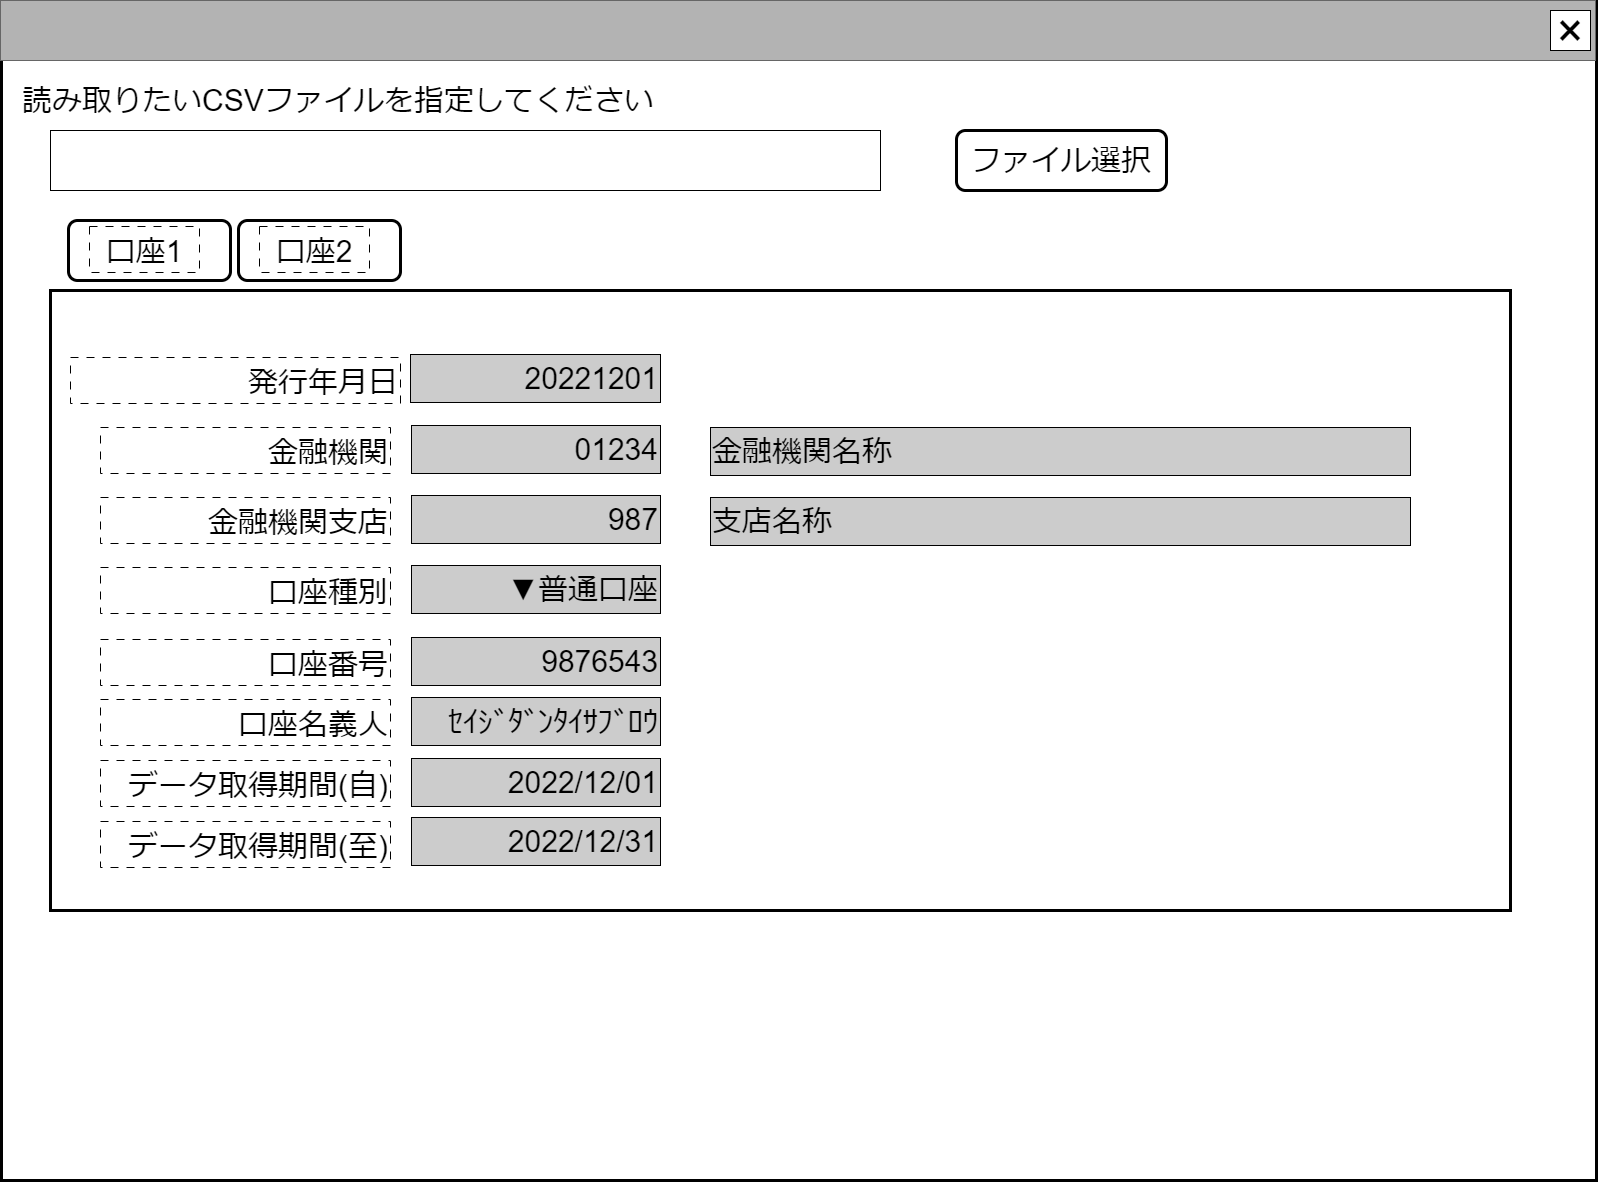

The diagram above was exported from draw.io. Its source (the exported page's mxGraphModel, read from the mxfile embedded in the PNG):
<mxGraphModel dx="866" dy="518" grid="1" gridSize="10" guides="1" tooltips="1" connect="1" arrows="1" fold="1" page="1" pageScale="1" pageWidth="1600" pageHeight="1200" math="0" shadow="0">
  <root>
    <mxCell id="0" />
    <mxCell id="cFaB45KztUIKXS-_cTrr-9" value="ウインドウ" style="locked=1;" parent="0" />
    <mxCell id="cFaB45KztUIKXS-_cTrr-10" value="" style="rounded=0;whiteSpace=wrap;html=1;strokeWidth=3;" parent="cFaB45KztUIKXS-_cTrr-9" vertex="1">
      <mxGeometry x="1" y="1" width="1595" height="1179" as="geometry" />
    </mxCell>
    <mxCell id="cFaB45KztUIKXS-_cTrr-11" value="" style="rounded=0;whiteSpace=wrap;html=1;fillColor=#B3B3B3;fontColor=#333333;strokeColor=#666666;" parent="cFaB45KztUIKXS-_cTrr-9" vertex="1">
      <mxGeometry width="1595" height="60" as="geometry" />
    </mxCell>
    <mxCell id="cFaB45KztUIKXS-_cTrr-12" value="&lt;font style=&quot;font-size: 48px;&quot;&gt;×&lt;/font&gt;" style="rounded=0;whiteSpace=wrap;html=1;" parent="cFaB45KztUIKXS-_cTrr-9" vertex="1">
      <mxGeometry x="1550" y="10" width="40" height="40" as="geometry" />
    </mxCell>
    <mxCell id="cFaB45KztUIKXS-_cTrr-14" value="名称未設定レイヤ" style="" parent="0" />
    <mxCell id="ColBS6U00L5lofz6xfWA-14" value="" style="rounded=0;whiteSpace=wrap;html=1;strokeWidth=3;" parent="cFaB45KztUIKXS-_cTrr-14" vertex="1">
      <mxGeometry x="50" y="290" width="1460" height="620" as="geometry" />
    </mxCell>
    <mxCell id="-aRjbIlAvJyihVMSlcDC-142" value="&lt;span style=&quot;font-size: 30px;&quot;&gt;ファイル選択&lt;/span&gt;" style="rounded=1;whiteSpace=wrap;html=1;fillColor=#FFFFFF;strokeWidth=3;" parent="cFaB45KztUIKXS-_cTrr-14" vertex="1">
      <mxGeometry x="956" y="130" width="210" height="60" as="geometry" />
    </mxCell>
    <mxCell id="XEzsyxBTXAWv2MW_PeDP-0" value="&lt;span style=&quot;font-size: 30px;&quot;&gt;読み取りたいCSVファイルを指定してください&lt;/span&gt;" style="text;html=1;strokeColor=none;fillColor=none;align=left;verticalAlign=middle;whiteSpace=wrap;rounded=0;" parent="cFaB45KztUIKXS-_cTrr-14" vertex="1">
      <mxGeometry x="20" y="80" width="720" height="40" as="geometry" />
    </mxCell>
    <mxCell id="XEzsyxBTXAWv2MW_PeDP-2" value="" style="rounded=0;whiteSpace=wrap;html=1;" parent="cFaB45KztUIKXS-_cTrr-14" vertex="1">
      <mxGeometry x="50" y="130" width="830" height="60" as="geometry" />
    </mxCell>
    <mxCell id="ColBS6U00L5lofz6xfWA-0" value="&lt;span style=&quot;font-size: 30px;&quot;&gt;発行年月日&lt;/span&gt;" style="rounded=0;whiteSpace=wrap;html=1;align=right;dashed=1;dashPattern=8 8;verticalAlign=bottom;" parent="cFaB45KztUIKXS-_cTrr-14" vertex="1">
      <mxGeometry x="70" y="357" width="330" height="46" as="geometry" />
    </mxCell>
    <mxCell id="ColBS6U00L5lofz6xfWA-1" value="&lt;font style=&quot;font-size: 30px;&quot;&gt;20221201&lt;/font&gt;" style="rounded=0;whiteSpace=wrap;html=1;align=right;fillColor=#CCCCCC;" parent="cFaB45KztUIKXS-_cTrr-14" vertex="1">
      <mxGeometry x="410" y="354" width="250" height="48" as="geometry" />
    </mxCell>
    <mxCell id="ColBS6U00L5lofz6xfWA-2" value="&lt;span style=&quot;font-size: 30px;&quot;&gt;金融機関&lt;/span&gt;" style="rounded=0;whiteSpace=wrap;html=1;align=right;dashed=1;dashPattern=8 8;verticalAlign=bottom;" parent="cFaB45KztUIKXS-_cTrr-14" vertex="1">
      <mxGeometry x="100" y="427" width="290" height="46" as="geometry" />
    </mxCell>
    <mxCell id="ColBS6U00L5lofz6xfWA-3" value="&lt;span style=&quot;font-size: 30px;&quot;&gt;金融機関名称&lt;/span&gt;" style="rounded=0;whiteSpace=wrap;html=1;align=left;fillColor=#CCCCCC;" parent="cFaB45KztUIKXS-_cTrr-14" vertex="1">
      <mxGeometry x="710" y="427" width="700" height="48" as="geometry" />
    </mxCell>
    <mxCell id="ColBS6U00L5lofz6xfWA-4" value="&lt;span style=&quot;font-size: 30px;&quot;&gt;01234&lt;/span&gt;" style="rounded=0;whiteSpace=wrap;html=1;align=right;fillColor=#CCCCCC;" parent="cFaB45KztUIKXS-_cTrr-14" vertex="1">
      <mxGeometry x="411" y="425" width="249" height="48" as="geometry" />
    </mxCell>
    <mxCell id="ColBS6U00L5lofz6xfWA-5" value="&lt;span style=&quot;font-size: 30px;&quot;&gt;金融機関支店&lt;/span&gt;" style="rounded=0;whiteSpace=wrap;html=1;align=right;dashed=1;dashPattern=8 8;verticalAlign=bottom;" parent="cFaB45KztUIKXS-_cTrr-14" vertex="1">
      <mxGeometry x="100" y="497" width="290" height="46" as="geometry" />
    </mxCell>
    <mxCell id="ColBS6U00L5lofz6xfWA-6" value="&lt;span style=&quot;font-size: 30px;&quot;&gt;支店名称&lt;/span&gt;" style="rounded=0;whiteSpace=wrap;html=1;align=left;fillColor=#CCCCCC;" parent="cFaB45KztUIKXS-_cTrr-14" vertex="1">
      <mxGeometry x="710" y="497" width="700" height="48" as="geometry" />
    </mxCell>
    <mxCell id="ColBS6U00L5lofz6xfWA-7" value="&lt;span style=&quot;font-size: 30px;&quot;&gt;987&lt;/span&gt;" style="rounded=0;whiteSpace=wrap;html=1;align=right;fillColor=#CCCCCC;" parent="cFaB45KztUIKXS-_cTrr-14" vertex="1">
      <mxGeometry x="411" y="495" width="249" height="48" as="geometry" />
    </mxCell>
    <mxCell id="ColBS6U00L5lofz6xfWA-8" value="&lt;span style=&quot;font-size: 30px;&quot;&gt;口座種別&lt;/span&gt;" style="rounded=0;whiteSpace=wrap;html=1;align=right;dashed=1;dashPattern=8 8;verticalAlign=bottom;" parent="cFaB45KztUIKXS-_cTrr-14" vertex="1">
      <mxGeometry x="100" y="567" width="290" height="46" as="geometry" />
    </mxCell>
    <mxCell id="ColBS6U00L5lofz6xfWA-9" value="&lt;span style=&quot;font-size: 30px;&quot;&gt;▼普通口座&lt;/span&gt;" style="rounded=0;whiteSpace=wrap;html=1;align=right;fillColor=#CCCCCC;" parent="cFaB45KztUIKXS-_cTrr-14" vertex="1">
      <mxGeometry x="411" y="565" width="249" height="48" as="geometry" />
    </mxCell>
    <mxCell id="ColBS6U00L5lofz6xfWA-10" value="&lt;span style=&quot;font-size: 30px;&quot;&gt;口座番号&lt;/span&gt;" style="rounded=0;whiteSpace=wrap;html=1;align=right;dashed=1;dashPattern=8 8;verticalAlign=bottom;" parent="cFaB45KztUIKXS-_cTrr-14" vertex="1">
      <mxGeometry x="100" y="639" width="290" height="46" as="geometry" />
    </mxCell>
    <mxCell id="ColBS6U00L5lofz6xfWA-11" value="&lt;span style=&quot;font-size: 30px;&quot;&gt;9876543&lt;/span&gt;" style="rounded=0;whiteSpace=wrap;html=1;align=right;fillColor=#CCCCCC;" parent="cFaB45KztUIKXS-_cTrr-14" vertex="1">
      <mxGeometry x="411" y="637" width="249" height="48" as="geometry" />
    </mxCell>
    <mxCell id="ColBS6U00L5lofz6xfWA-12" value="&lt;span style=&quot;font-size: 30px;&quot;&gt;口座名義人&lt;/span&gt;" style="rounded=0;whiteSpace=wrap;html=1;align=right;dashed=1;dashPattern=8 8;verticalAlign=bottom;" parent="cFaB45KztUIKXS-_cTrr-14" vertex="1">
      <mxGeometry x="100" y="699" width="290" height="46" as="geometry" />
    </mxCell>
    <mxCell id="ColBS6U00L5lofz6xfWA-13" value="&lt;span style=&quot;font-size: 30px;&quot;&gt;ｾｲｼﾞﾀﾞﾝﾀｲｻﾌﾞﾛｳ&lt;/span&gt;" style="rounded=0;whiteSpace=wrap;html=1;align=right;fillColor=#CCCCCC;" parent="cFaB45KztUIKXS-_cTrr-14" vertex="1">
      <mxGeometry x="411" y="697" width="249" height="48" as="geometry" />
    </mxCell>
    <mxCell id="ColBS6U00L5lofz6xfWA-15" value="" style="rounded=1;whiteSpace=wrap;html=1;strokeWidth=3;" parent="cFaB45KztUIKXS-_cTrr-14" vertex="1">
      <mxGeometry x="68" y="220" width="162" height="60" as="geometry" />
    </mxCell>
    <mxCell id="ColBS6U00L5lofz6xfWA-16" value="&lt;span style=&quot;font-size: 30px;&quot;&gt;口座1&lt;br&gt;&lt;/span&gt;" style="rounded=0;whiteSpace=wrap;html=1;align=center;dashed=1;dashPattern=8 8;verticalAlign=bottom;" parent="cFaB45KztUIKXS-_cTrr-14" vertex="1">
      <mxGeometry x="89" y="226" width="110" height="46" as="geometry" />
    </mxCell>
    <mxCell id="ColBS6U00L5lofz6xfWA-17" value="" style="rounded=1;whiteSpace=wrap;html=1;strokeWidth=3;" parent="cFaB45KztUIKXS-_cTrr-14" vertex="1">
      <mxGeometry x="238" y="220" width="162" height="60" as="geometry" />
    </mxCell>
    <mxCell id="ColBS6U00L5lofz6xfWA-18" value="&lt;span style=&quot;font-size: 30px;&quot;&gt;口座2&lt;br&gt;&lt;/span&gt;" style="rounded=0;whiteSpace=wrap;html=1;align=center;dashed=1;dashPattern=8 8;verticalAlign=bottom;" parent="cFaB45KztUIKXS-_cTrr-14" vertex="1">
      <mxGeometry x="259" y="226" width="110" height="46" as="geometry" />
    </mxCell>
    <mxCell id="LKO3ZLn39oALWTYyBSf5-0" value="&lt;span style=&quot;font-size: 30px;&quot;&gt;データ取得期間(自)&lt;/span&gt;" style="rounded=0;whiteSpace=wrap;html=1;align=right;dashed=1;dashPattern=8 8;verticalAlign=bottom;" vertex="1" parent="cFaB45KztUIKXS-_cTrr-14">
      <mxGeometry x="100" y="760" width="290" height="46" as="geometry" />
    </mxCell>
    <mxCell id="LKO3ZLn39oALWTYyBSf5-1" value="&lt;span style=&quot;font-size: 30px;&quot;&gt;2022/12/01&lt;br&gt;&lt;/span&gt;" style="rounded=0;whiteSpace=wrap;html=1;align=right;fillColor=#CCCCCC;" vertex="1" parent="cFaB45KztUIKXS-_cTrr-14">
      <mxGeometry x="411" y="758" width="249" height="48" as="geometry" />
    </mxCell>
    <mxCell id="LKO3ZLn39oALWTYyBSf5-2" value="&lt;span style=&quot;font-size: 30px;&quot;&gt;データ取得期間(至)&lt;/span&gt;" style="rounded=0;whiteSpace=wrap;html=1;align=right;dashed=1;dashPattern=8 8;verticalAlign=bottom;" vertex="1" parent="cFaB45KztUIKXS-_cTrr-14">
      <mxGeometry x="100" y="821" width="290" height="46" as="geometry" />
    </mxCell>
    <mxCell id="LKO3ZLn39oALWTYyBSf5-3" value="&lt;span style=&quot;font-size: 30px;&quot;&gt;2022/12/31&lt;/span&gt;" style="rounded=0;whiteSpace=wrap;html=1;align=right;fillColor=#CCCCCC;" vertex="1" parent="cFaB45KztUIKXS-_cTrr-14">
      <mxGeometry x="411" y="817" width="249" height="48" as="geometry" />
    </mxCell>
  </root>
</mxGraphModel>